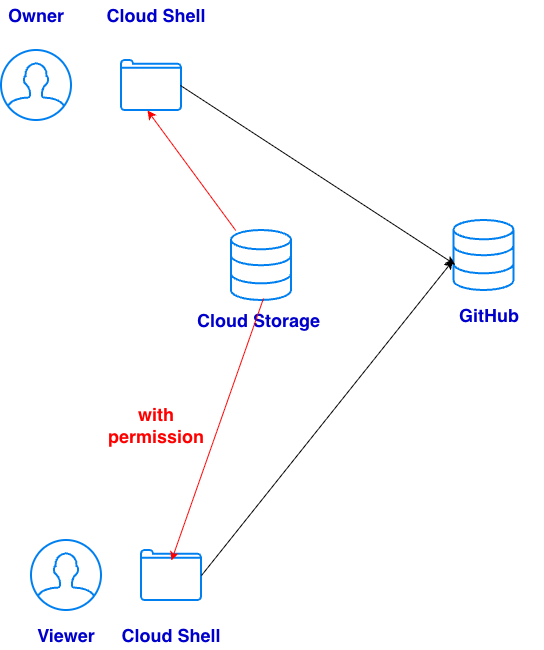

The diagram above was exported from draw.io. Its source (the exported page's mxGraphModel, read from the mxfile embedded in the PNG):
<mxGraphModel dx="1017" dy="1669" grid="1" gridSize="10" guides="1" tooltips="1" connect="1" arrows="1" fold="1" page="1" pageScale="1" pageWidth="850" pageHeight="1100" math="0" shadow="0">
  <root>
    <mxCell id="0" />
    <mxCell id="1" parent="0" />
    <mxCell id="jlzTvLSNjAwQausLzAGU-1" parent="1" style="html=1;verticalLabelPosition=bottom;align=center;labelBackgroundColor=#ffffff;verticalAlign=top;strokeWidth=2;strokeColor=#0080F0;shadow=0;dashed=0;shape=mxgraph.ios7.icons.user;" value="" vertex="1">
      <mxGeometry height="70" width="70" x="120" y="-170" as="geometry" />
    </mxCell>
    <mxCell id="jlzTvLSNjAwQausLzAGU-2" parent="1" style="html=1;verticalLabelPosition=bottom;align=center;labelBackgroundColor=#ffffff;verticalAlign=top;strokeWidth=2;strokeColor=#0080F0;shadow=0;dashed=0;shape=mxgraph.ios7.icons.user;" value="" vertex="1">
      <mxGeometry height="70" width="70" x="150" y="320" as="geometry" />
    </mxCell>
    <mxCell id="jlzTvLSNjAwQausLzAGU-3" parent="1" style="text;html=1;whiteSpace=wrap;strokeColor=none;fillColor=none;align=center;verticalAlign=middle;rounded=0;" value="&lt;font size=&quot;4&quot;&gt;&lt;b style=&quot;color: rgb(0, 0, 204);&quot;&gt;Owner&lt;/b&gt;&lt;/font&gt;" vertex="1">
      <mxGeometry height="30" width="60" x="125" y="-220" as="geometry" />
    </mxCell>
    <mxCell id="jlzTvLSNjAwQausLzAGU-4" parent="1" style="text;html=1;whiteSpace=wrap;strokeColor=none;fillColor=none;align=center;verticalAlign=middle;rounded=0;" value="&lt;font size=&quot;4&quot;&gt;&lt;b style=&quot;color: rgb(0, 0, 204);&quot;&gt;Viewer&lt;/b&gt;&lt;/font&gt;" vertex="1">
      <mxGeometry height="30" width="60" x="155" y="400" as="geometry" />
    </mxCell>
    <mxCell id="jlzTvLSNjAwQausLzAGU-5" parent="1" style="html=1;verticalLabelPosition=bottom;align=center;labelBackgroundColor=#ffffff;verticalAlign=top;strokeWidth=2;strokeColor=#0080F0;shadow=0;dashed=0;shape=mxgraph.ios7.icons.folder;" value="" vertex="1">
      <mxGeometry height="50" width="60" x="260" y="330" as="geometry" />
    </mxCell>
    <mxCell id="jlzTvLSNjAwQausLzAGU-6" parent="1" style="text;html=1;whiteSpace=wrap;strokeColor=none;fillColor=none;align=center;verticalAlign=middle;rounded=0;" value="&lt;font size=&quot;4&quot;&gt;&lt;b style=&quot;color: rgb(0, 0, 204);&quot;&gt;Cloud Shell&lt;/b&gt;&lt;/font&gt;" vertex="1">
      <mxGeometry height="30" width="110" x="235" y="400" as="geometry" />
    </mxCell>
    <mxCell id="jlzTvLSNjAwQausLzAGU-8" parent="1" style="html=1;verticalLabelPosition=bottom;align=center;labelBackgroundColor=#ffffff;verticalAlign=top;strokeWidth=2;strokeColor=#0080F0;shadow=0;dashed=0;shape=mxgraph.ios7.icons.folder;" value="" vertex="1">
      <mxGeometry height="50" width="60" x="240" y="-160" as="geometry" />
    </mxCell>
    <mxCell id="jlzTvLSNjAwQausLzAGU-9" parent="1" style="text;html=1;whiteSpace=wrap;strokeColor=none;fillColor=none;align=center;verticalAlign=middle;rounded=0;" value="&lt;font size=&quot;4&quot;&gt;&lt;b style=&quot;color: rgb(0, 0, 204);&quot;&gt;Cloud Shell&lt;/b&gt;&lt;/font&gt;" vertex="1">
      <mxGeometry height="30" width="110" x="220" y="-220" as="geometry" />
    </mxCell>
    <mxCell id="jlzTvLSNjAwQausLzAGU-10" parent="1" style="html=1;verticalLabelPosition=bottom;align=center;labelBackgroundColor=#ffffff;verticalAlign=top;strokeWidth=2;strokeColor=#0080F0;shadow=0;dashed=0;shape=mxgraph.ios7.icons.data;" value="" vertex="1">
      <mxGeometry height="70" width="60" x="572.5" as="geometry" />
    </mxCell>
    <mxCell id="jlzTvLSNjAwQausLzAGU-11" edge="1" parent="1" source="jlzTvLSNjAwQausLzAGU-8" style="rounded=0;orthogonalLoop=1;jettySize=auto;html=1;entryX=0.017;entryY=0.629;entryDx=0;entryDy=0;entryPerimeter=0;exitX=0.983;exitY=0.5;exitDx=0;exitDy=0;exitPerimeter=0;" target="jlzTvLSNjAwQausLzAGU-10">
      <mxGeometry relative="1" as="geometry" />
    </mxCell>
    <mxCell id="jlzTvLSNjAwQausLzAGU-12" edge="1" parent="1" style="rounded=0;orthogonalLoop=1;jettySize=auto;html=1;entryX=-0.017;entryY=0.571;entryDx=0;entryDy=0;entryPerimeter=0;" target="jlzTvLSNjAwQausLzAGU-10">
      <mxGeometry relative="1" as="geometry">
        <mxPoint x="320" y="355" as="sourcePoint" />
      </mxGeometry>
    </mxCell>
    <mxCell id="jlzTvLSNjAwQausLzAGU-13" parent="1" style="text;html=1;whiteSpace=wrap;strokeColor=none;fillColor=none;align=center;verticalAlign=middle;rounded=0;" value="&lt;font size=&quot;4&quot;&gt;&lt;b style=&quot;color: rgb(0, 0, 204);&quot;&gt;GitHub&lt;/b&gt;&lt;/font&gt;" vertex="1">
      <mxGeometry height="30" width="110" x="552.5" y="80" as="geometry" />
    </mxCell>
    <mxCell id="fh6lRrXf1TwRarrcgSMC-3" edge="1" parent="1" source="fh6lRrXf1TwRarrcgSMC-1" style="rounded=0;orthogonalLoop=1;jettySize=auto;html=1;entryX=0.433;entryY=1;entryDx=0;entryDy=0;entryPerimeter=0;strokeColor=#FF0000;" target="jlzTvLSNjAwQausLzAGU-8">
      <mxGeometry relative="1" as="geometry" />
    </mxCell>
    <mxCell id="fh6lRrXf1TwRarrcgSMC-1" parent="1" style="html=1;verticalLabelPosition=bottom;align=center;labelBackgroundColor=#ffffff;verticalAlign=top;strokeWidth=2;strokeColor=#0080F0;shadow=0;dashed=0;shape=mxgraph.ios7.icons.data;" value="" vertex="1">
      <mxGeometry height="70" width="60" x="350" y="10" as="geometry" />
    </mxCell>
    <mxCell id="fh6lRrXf1TwRarrcgSMC-2" parent="1" style="text;html=1;whiteSpace=wrap;strokeColor=none;fillColor=none;align=center;verticalAlign=middle;rounded=0;" value="&lt;font size=&quot;4&quot;&gt;&lt;b style=&quot;color: rgb(0, 0, 204);&quot;&gt;Cloud Storage&lt;/b&gt;&lt;/font&gt;" vertex="1">
      <mxGeometry height="30" width="135" x="310" y="85" as="geometry" />
    </mxCell>
    <mxCell id="fh6lRrXf1TwRarrcgSMC-4" edge="1" parent="1" source="fh6lRrXf1TwRarrcgSMC-1" style="rounded=0;orthogonalLoop=1;jettySize=auto;html=1;entryX=0.5;entryY=0.2;entryDx=0;entryDy=0;entryPerimeter=0;exitX=0.533;exitY=0.971;exitDx=0;exitDy=0;exitPerimeter=0;strokeColor=#FF0000;" target="jlzTvLSNjAwQausLzAGU-5">
      <mxGeometry relative="1" as="geometry" />
    </mxCell>
    <mxCell id="fh6lRrXf1TwRarrcgSMC-5" parent="1" style="text;html=1;whiteSpace=wrap;strokeColor=none;fillColor=none;align=center;verticalAlign=middle;rounded=0;" value="&lt;font style=&quot;font-size: 18px; color: rgb(255, 0, 0);&quot;&gt;&lt;b&gt;with permission&lt;/b&gt;&lt;/font&gt;" vertex="1">
      <mxGeometry height="30" width="60" x="245" y="190" as="geometry" />
    </mxCell>
  </root>
</mxGraphModel>